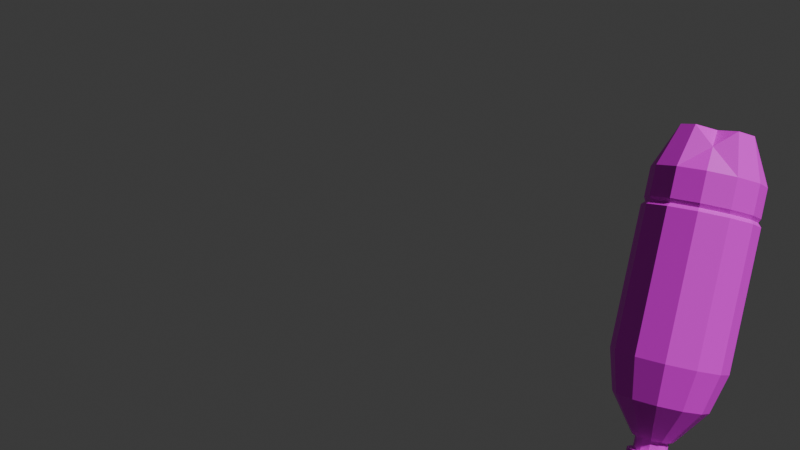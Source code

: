 # Source: pepsi.blend  (saved by Blender 4.4.32; exported with 4.5.12 LTS)
import bpy
from mathutils import Matrix  # noqa: F401  (used for matrix-valued properties, if any)

bpy.ops.wm.read_factory_settings(use_empty=True)
scene = bpy.context.scene
scene.name = 'Scene'

# ---- collections
col_collection = bpy.data.collections.new('Collection'); scene.collection.children.link(col_collection)

# ---- images (referenced by path relative to the original .blend; pixels are not part of the script)
import os
ASSET_DIR = os.environ.get("B2B_ASSET_DIR", "")  # directory of the original .blend (textures are referenced by path, not embedded)
HERE = os.path.dirname(os.path.abspath(__file__))  # packed textures are extracted next to this script under _unpacked/

def load_image(name, relpath, width, height, colorspace="sRGB"):
    """Load a texture the original file referenced (path relative to the .blend, or extracted next to this script)."""
    p = next((c for c in (os.path.join(HERE, relpath), os.path.join(ASSET_DIR, relpath)) if relpath and os.path.exists(c)), "")
    if p:
        img = bpy.data.images.load(p, check_existing=True)
        img.name = name
    else:  # same state as the original file: an image datablock whose file is absent (Cycles renders it pink)
        img = bpy.data.images.new(name, width, height)
        img.source = "FILE"
        img.filepath = "//" + (relpath or name)
    img.colorspace_settings.name = colorspace
    return img
img_texture_png_002 = load_image('texture.png.002', 'texture.png', 1024, 1024, 'sRGB')

# ---- materials (node trees are filled in below, after node groups)
mat_material = bpy.data.materials.new('Material')
mat_material.alpha_threshold = 0.0
mat_material.roughness = 0.5
mat_material.line_color = (0.0, 0.0, 0.0, 1.0)

# ---- material node trees
mat_material.use_nodes = True; mat_material.node_tree.nodes.clear()
_N = mat_material.node_tree.nodes; _L = mat_material.node_tree.links
n0 = _N.new('ShaderNodeOutputMaterial'); n0.name = 'Material Output'; n0.location = (300, 300)
n1 = _N.new('ShaderNodeBsdfPrincipled'); n1.name = 'Principled BSDF'; n1.location = (10, 300)
n1.inputs[3].default_value = 1.45
n2 = _N.new('ShaderNodeTexImage'); n2.name = 'Image Texture'; n2.location = (-280, 280)
n2.image = img_texture_png_002
_L.new(n1.outputs[0], n0.inputs[0])
_L.new(n2.outputs[0], n1.inputs[0])
n0.is_active_output = True

# ---- world
world_world = bpy.data.worlds.new('World'); scene.world = world_world
world_world.use_nodes = True; world_world.node_tree.nodes.clear()
_N = world_world.node_tree.nodes; _L = world_world.node_tree.links
n0 = _N.new('ShaderNodeOutputWorld'); n0.name = 'World Output'; n0.location = (300, 300)
n1 = _N.new('ShaderNodeBackground'); n1.name = 'Background'; n1.location = (10, 300)
n1.inputs[0].default_value = (0.05088, 0.05088, 0.05088, 1.0)
_L.new(n1.outputs[0], n0.inputs[0])
n0.is_active_output = True
world_world.color = (0.05088, 0.05088, 0.05088)
world_world.sun_shadow_jitter_overblur = 0.0

# ---- cameras
cam_camera_001 = bpy.data.cameras.new('Camera.001')

# ---- meshes
me_cylinder = bpy.data.meshes.new('Cylinder')
me_cylinder.from_pydata([(0.0, 0.3502, -0.2773), (0.0, 0.3733, 0.6821), (-0.3502, 0.0, -0.2773), (-0.3733, 0.0, 0.6821), (-0.3032, 0.1751, -0.2773), (-0.3233, 0.1867, 0.6821), (-0.1751, 0.3032, -0.2773), (-0.1867, 0.3233, 0.6821), (0.0, 0.1057, 1.176), (-0.1057, 0.0, 1.176), (-0.09155, 0.05286, 1.176), (-0.05286, 0.09155, 1.176), (-0.1523, 0.2638, 0.9438), (0.0, 0.3047, 0.9438), (-0.2638, 0.1523, 0.9438), (-0.3047, 0.0, 0.9438), (0.0, 0.1309, 1.176), (-0.1309, 0.0, 1.176), (-0.1134, 0.06546, 1.176), (-0.06546, 0.1134, 1.176), (0.0, 0.1057, 1.265), (-0.1057, 0.0, 1.265), (-0.09155, 0.05286, 1.265), (-0.05286, 0.09155, 1.265), (0.0, 0.3733, -0.2528), (-0.3733, 0.0, -0.2528), (-0.3233, 0.1867, -0.2528), (-0.1867, 0.3233, -0.2528), (0.0, 0.363, -0.3039), (-0.363, 0.0, -0.3039), (-0.3144, 0.1815, -0.3039), (-0.1815, 0.3144, -0.3039), (0.0, 0.363, -0.5019), (-0.363, 0.0, -0.5019), (-0.3144, 0.1815, -0.5019), (-0.1815, 0.3144, -0.5019), (0.0, 0.2593, -0.6635), (-0.2593, 0.0, -0.6635), (-0.2245, 0.1296, -0.7857), (-0.1296, 0.2245, -0.7857), (0.0, 0.116, -0.7857), (-0.116, 0.0, -0.7857), (-0.1005, 0.058, -0.7857), (-0.058, 0.1005, -0.7857), (0.0, 0.0, -0.7857), (0.0, 0.1057, 1.265), (-0.1057, 0.0, 1.265), (-0.09155, 0.05286, 1.265), (-0.05286, 0.09155, 1.265), (0.0, 0.141, 1.417), (0.0, 0.141, 1.265), (-0.141, 0.0, 1.265), (-0.1221, 0.07048, 1.265), (-0.07048, 0.1221, 1.265), (-0.141, 0.0, 1.417), (-0.1221, 0.07048, 1.417), (-0.07048, 0.1221, 1.417), (0.0, 0.0, 1.417), (0.0, 0.3733, 0.5688), (-0.3733, 0.0, 0.5688), (-0.3233, 0.1867, 0.5688), (-0.1867, 0.3233, 0.5688)], [], [(59, 3, 5, 60), (60, 5, 7, 61), (61, 7, 1, 58), (13, 12, 19, 16), (12, 14, 18, 19), (14, 15, 17, 18), (5, 3, 15, 14), (7, 5, 14, 12), (1, 7, 12, 13), (9, 10, 18, 17), (10, 11, 19, 18), (11, 8, 16, 19), (11, 10, 22, 23), (8, 11, 23, 20), (10, 9, 21, 22), (4, 2, 25, 26), (6, 4, 26, 27), (0, 6, 27, 24), (6, 0, 28, 31), (2, 4, 30, 29), (4, 6, 31, 30), (31, 28, 32, 35), (29, 30, 34, 33), (30, 31, 35, 34), (35, 32, 36, 39), (33, 34, 38, 37), (34, 35, 39, 38), (39, 36, 40, 43), (38, 39, 43, 42), (37, 38, 42, 41), (44, 41, 42), (44, 42, 43), (44, 43, 40), (22, 21, 46, 47), (45, 48, 53, 50), (23, 22, 47, 48), (20, 23, 48, 45), (53, 52, 55, 56), (47, 46, 51, 52), (48, 47, 52, 53), (49, 56, 55, 54, 57), (50, 53, 56, 49), (52, 51, 54, 55), (27, 61, 58, 24), (26, 60, 61, 27), (25, 59, 60, 26)])
_uv = me_cylinder.uv_layers.new(name='UVMap')
_uv.uv.foreach_set('vector', [0.4855, 0.9309, 0.4855, 0.9383, 0.4855, 0.9383, 0.4855, 0.9309, 0.4855, 0.9309, 0.4855, 0.9383, 0.4855, 0.9383, 0.4855, 0.9309, 0.4855, 0.9309, 0.4855, 0.9383, 0.4855, 0.9383, 0.4855, 0.9309, 0.4855, 0.9554, 0.4855, 0.9554, 0.4855, 0.9706, 0.4855, 0.9706, 0.4855, 0.9554, 0.4855, 0.9554, 0.4855, 0.9706, 0.4855, 0.9706, 0.4855, 0.9554, 0.4855, 0.9554, 0.4855, 0.9706, 0.4855, 0.9706, 0.4855, 0.9383, 0.4855, 0.9383, 0.4855, 0.9554, 0.4855, 0.9554, 0.4855, 0.9383, 0.4855, 0.9383, 0.4855, 0.9554, 0.4855, 0.9554, 0.4855, 0.9383, 0.4855, 0.9383, 0.4855, 0.9554, 0.4855, 0.9554, 0.4855, 0.9706, 0.4855, 0.9706, 0.4855, 0.9706, 0.4855, 0.9706, 0.4855, 0.9706, 0.4855, 0.9706, 0.4855, 0.9706, 0.4855, 0.9706, 0.4855, 0.9706, 0.4855, 0.9706, 0.4855, 0.9706, 0.4855, 0.9706, 0.4855, 0.9706, 0.4855, 0.9706, 0.4855, 0.9764, 0.4855, 0.9764, 0.4855, 0.9706, 0.4855, 0.9706, 0.4855, 0.9764, 0.4855, 0.9764, 0.4855, 0.9706, 0.4855, 0.9706, 0.4855, 0.9764, 0.4855, 0.9764, 0.4855, 0.8756, 0.4855, 0.8756, 0.4855, 0.8772, 0.4855, 0.8772, 0.4855, 0.8756, 0.4855, 0.8756, 0.4855, 0.8772, 0.4855, 0.8772, 0.4855, 0.8756, 0.4855, 0.8756, 0.4855, 0.8772, 0.4855, 0.8772, 0.4855, 0.8756, 0.4855, 0.8756, 0.4855, 0.8739, 0.4855, 0.8739, 0.4855, 0.8756, 0.4855, 0.8756, 0.4855, 0.8739, 0.4855, 0.8739, 0.4855, 0.8756, 0.4855, 0.8756, 0.4855, 0.8739, 0.4855, 0.8739, 0.4855, 0.8739, 0.4855, 0.8739, 0.4855, 0.8609, 0.4855, 0.8609, 0.4855, 0.8739, 0.4855, 0.8739, 0.4855, 0.8609, 0.4855, 0.8609, 0.4855, 0.8739, 0.4855, 0.8739, 0.4855, 0.8609, 0.4855, 0.8609, 0.4855, 0.8609, 0.4855, 0.8609, 0.4855, 0.8504, 0.4855, 0.8424, 0.4855, 0.8609, 0.4855, 0.8609, 0.4855, 0.8424, 0.4855, 0.8504, 0.4855, 0.8609, 0.4855, 0.8609, 0.4855, 0.8424, 0.4855, 0.8424, 0.4855, 0.8424, 0.4855, 0.8504, 0.4855, 0.8424, 0.4855, 0.8424, 0.4855, 0.8424, 0.4855, 0.8424, 0.4855, 0.8424, 0.4855, 0.8424, 0.4855, 0.8504, 0.4855, 0.8424, 0.4855, 0.8424, 0.4855, 0.8424, 0.4855, 0.8424, 0.4855, 0.8424, 0.4855, 0.8424, 0.4855, 0.8424, 0.4855, 0.8424, 0.4855, 0.8424, 0.4855, 0.8424, 0.4855, 0.8424, 0.4855, 0.8424, 0.3548, 0.6422, 0.3548, 0.6422, 0.3548, 0.6422, 0.3548, 0.6422, 0.3548, 0.6422, 0.3548, 0.6422, 0.3548, 0.6422, 0.3548, 0.6422, 0.3548, 0.6422, 0.3548, 0.6422, 0.3548, 0.6422, 0.3548, 0.6422, 0.3548, 0.6422, 0.3548, 0.6422, 0.3548, 0.6422, 0.3548, 0.6422, 0.3548, 0.6422, 0.3548, 0.6422, 0.3548, 0.6521, 0.3548, 0.6521, 0.3548, 0.6422, 0.3548, 0.6422, 0.3548, 0.6422, 0.3548, 0.6422, 0.3548, 0.6422, 0.3548, 0.6422, 0.3548, 0.6422, 0.3548, 0.6422, 0.3548, 0.6521, 0.3548, 0.6521, 0.3548, 0.6521, 0.3548, 0.6521, 0.3548, 0.6521, 0.3548, 0.6422, 0.3548, 0.6422, 0.3548, 0.6521, 0.3548, 0.6521, 0.3548, 0.6422, 0.3548, 0.6422, 0.3548, 0.6521, 0.3548, 0.6521, 0.3548, 0.5151, 0.3548, 0.648, 0.3548, 0.648, 0.3548, 0.5151, 0.3548, 0.5151, 0.3548, 0.648, 0.3548, 0.648, 0.3548, 0.5151, 0.3548, 0.5151, 0.3548, 0.648, 0.3548, 0.648, 0.3548, 0.5151])
me_cylinder.materials.append(mat_material)
me_cylinder.update()

# ---- objects
ob_pepsi = bpy.data.objects.new('Pepsi', me_cylinder)
ob_empty = bpy.data.objects.new('Empty', None)
ob_camera = bpy.data.objects.new('Camera', cam_camera_001)
ob_empty_001 = bpy.data.objects.new('Empty.001', None)
ob_empty_002 = bpy.data.objects.new('Empty.002', None)
ob_empty_003 = bpy.data.objects.new('Empty.003', None)

# ---- transforms, parenting, visibility, modifiers, constraints
ob_pepsi.location = (1.834, 3.744e-08, -0.1873)
ob_pepsi.rotation_euler = (3.078, 0.2021, -0.3061)
_m = ob_pepsi.modifiers.new('Mirror', 'MIRROR')
_m.use_axis = (False, True, False)
_m.use_clip = True
_m = ob_pepsi.modifiers.new('Mirror.001', 'MIRROR')
_m.use_clip = True
ob_empty.location = (6.95e-17, 0.2177, 0.3266)
ob_empty.rotation_euler = (1.571, -0.0, -1.571)
ob_empty.scale = (1.633, 1.633, 1.633)
ob_empty.empty_display_type = 'IMAGE'
ob_empty.empty_display_size = 5.0
ob_camera.location = (0.0, -6.989, 0.0)
ob_camera.rotation_euler = (1.571, -0.0, 0.0)
ob_empty_001.location = (0.0, 0.0, 0.0)
ob_empty_001.rotation_euler = (1.571, -0.0, 0.0)
ob_empty_001.scale = (1.828, 1.828, 1.828)
ob_empty_001.empty_display_type = 'IMAGE'
ob_empty_001.empty_display_size = 5.0
ob_empty_002.location = (1.549, 3.744e-08, -0.8566)
ob_empty_002.rotation_euler = (0.06211, 0.2, 0.306)
ob_empty_002.empty_display_size = 0.2
ob_empty_003.location = (1.024, 5.884e-08, -1.214)
ob_empty_003.rotation_euler = (-0.9602, 0.1276, 0.2698)
ob_empty_003.empty_display_size = 0.2

# ---- collection membership
col_collection.objects.link(ob_pepsi)
col_collection.objects.link(ob_empty)
col_collection.objects.link(ob_camera)
col_collection.objects.link(ob_empty_001)
col_collection.objects.link(ob_empty_002)
col_collection.objects.link(ob_empty_003)

# ---- scene / render settings (as saved in the file)
scene.camera = ob_camera
scene.frame_start = 1; scene.frame_end = 13; scene.frame_set(7)
scene.render.engine = 'BLENDER_EEVEE_NEXT'
scene.render.fps = 12
bpy.context.view_layer.update()

# ---- added for rendering (the .blend has no usable light): sun
light_auto_sun = bpy.data.lights.new('AutoSun', 'SUN')
light_auto_sun.energy = 3.0
light_auto_sun.angle = 0.0523599
ob_auto_sun = bpy.data.objects.new('AutoSun', light_auto_sun)
scene.collection.objects.link(ob_auto_sun)
ob_auto_sun.rotation_euler = (0.872665, 0.174533, 0.523599)
bpy.context.view_layer.update()
